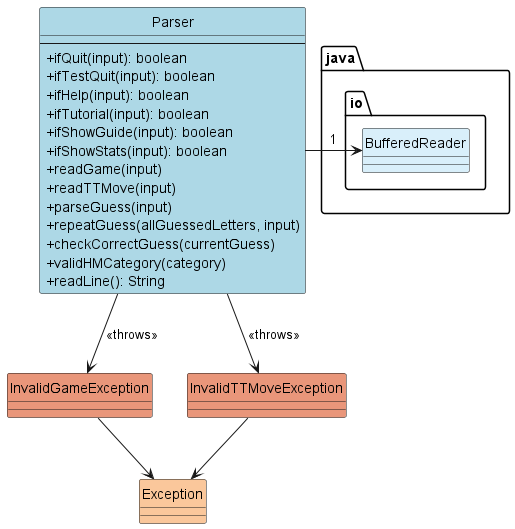

The diagram above was rendered by PlantUML. Its source (embedded in the PNG):
@startuml
exception Exception #fac79b {
}

exception InvalidTTMoveException #DarkSalmon {
}

exception InvalidGameException #DarkSalmon {
}


InvalidTTMoveException --> Exception
InvalidGameException --> Exception

skinparam classAttributeIconSize 0
class Parser #LightBlue {
  --
  +ifQuit(input): boolean
  +ifTestQuit(input): boolean
  +ifHelp(input): boolean
  +ifTutorial(input): boolean
  +ifShowGuide(input): boolean
  +ifShowStats(input): boolean
  +readGame(input)
  +readTTMove(input)
  +parseGuess(input)
  +repeatGuess(allGuessedLetters, input)
  +checkCorrectGuess(currentGuess)
  +validHMCategory(category)
  +readLine(): String
}

class java.io.BufferedReader #d9effa {
}

Parser --> BufferedReader: 1
Parser --> InvalidTTMoveException: <<throws>>
Parser --> InvalidGameException: <<throws>>

BufferedReader -right[hidden]- Parser
InvalidGameException -right[hidden]- InvalidTTMoveException

hide Parser circle
hide InvalidGameException circle
hide BufferedReader circle
hide Exception circle
@enduml